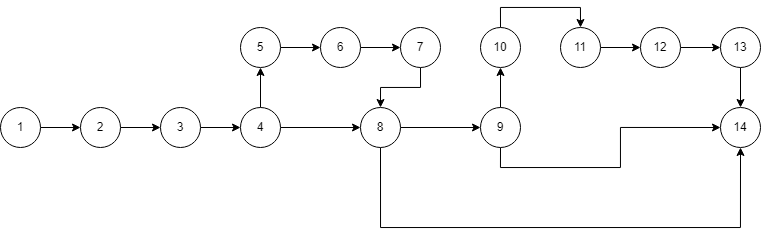

The diagram above was exported from draw.io. Its source (the exported page's mxGraphModel, read from the mxfile embedded in the PNG):
<mxGraphModel dx="1247" dy="725" grid="1" gridSize="10" guides="1" tooltips="1" connect="1" arrows="1" fold="1" page="1" pageScale="1" pageWidth="850" pageHeight="1100" math="0" shadow="0">
  <root>
    <mxCell id="0" />
    <mxCell id="1" parent="0" />
    <mxCell id="rTbkFb1YIsIi1LkYgDgU-36" style="edgeStyle=orthogonalEdgeStyle;rounded=0;orthogonalLoop=1;jettySize=auto;html=1;exitX=1;exitY=0.5;exitDx=0;exitDy=0;entryX=0;entryY=0.5;entryDx=0;entryDy=0;" edge="1" parent="1" source="rTbkFb1YIsIi1LkYgDgU-10" target="rTbkFb1YIsIi1LkYgDgU-11">
      <mxGeometry relative="1" as="geometry" />
    </mxCell>
    <mxCell id="rTbkFb1YIsIi1LkYgDgU-45" style="edgeStyle=orthogonalEdgeStyle;rounded=0;orthogonalLoop=1;jettySize=auto;html=1;exitX=0.5;exitY=0;exitDx=0;exitDy=0;" edge="1" parent="1" source="rTbkFb1YIsIi1LkYgDgU-10" target="rTbkFb1YIsIi1LkYgDgU-13">
      <mxGeometry relative="1" as="geometry" />
    </mxCell>
    <mxCell id="rTbkFb1YIsIi1LkYgDgU-10" value="4" style="ellipse;whiteSpace=wrap;html=1;aspect=fixed;autosize=0;" vertex="1" parent="1">
      <mxGeometry x="280" y="120" width="40" height="40" as="geometry" />
    </mxCell>
    <mxCell id="rTbkFb1YIsIi1LkYgDgU-38" style="edgeStyle=orthogonalEdgeStyle;rounded=0;orthogonalLoop=1;jettySize=auto;html=1;exitX=1;exitY=0.5;exitDx=0;exitDy=0;entryX=0;entryY=0.5;entryDx=0;entryDy=0;" edge="1" parent="1" source="rTbkFb1YIsIi1LkYgDgU-11" target="rTbkFb1YIsIi1LkYgDgU-14">
      <mxGeometry relative="1" as="geometry" />
    </mxCell>
    <mxCell id="rTbkFb1YIsIi1LkYgDgU-39" style="edgeStyle=orthogonalEdgeStyle;rounded=0;orthogonalLoop=1;jettySize=auto;html=1;exitX=0.5;exitY=1;exitDx=0;exitDy=0;entryX=0.5;entryY=1;entryDx=0;entryDy=0;" edge="1" parent="1" source="rTbkFb1YIsIi1LkYgDgU-11" target="rTbkFb1YIsIi1LkYgDgU-16">
      <mxGeometry relative="1" as="geometry">
        <Array as="points">
          <mxPoint x="420" y="240" />
          <mxPoint x="780" y="240" />
        </Array>
      </mxGeometry>
    </mxCell>
    <mxCell id="rTbkFb1YIsIi1LkYgDgU-11" value="8" style="ellipse;whiteSpace=wrap;html=1;aspect=fixed;" vertex="1" parent="1">
      <mxGeometry x="400" y="120" width="40" height="40" as="geometry" />
    </mxCell>
    <mxCell id="rTbkFb1YIsIi1LkYgDgU-28" value="" style="edgeStyle=orthogonalEdgeStyle;rounded=0;orthogonalLoop=1;jettySize=auto;html=1;" edge="1" parent="1" source="rTbkFb1YIsIi1LkYgDgU-12" target="rTbkFb1YIsIi1LkYgDgU-10">
      <mxGeometry relative="1" as="geometry" />
    </mxCell>
    <mxCell id="rTbkFb1YIsIi1LkYgDgU-12" value="3" style="ellipse;whiteSpace=wrap;html=1;aspect=fixed;" vertex="1" parent="1">
      <mxGeometry x="200" y="120" width="40" height="40" as="geometry" />
    </mxCell>
    <mxCell id="rTbkFb1YIsIi1LkYgDgU-33" value="" style="edgeStyle=orthogonalEdgeStyle;rounded=0;orthogonalLoop=1;jettySize=auto;html=1;entryX=0;entryY=0.5;entryDx=0;entryDy=0;" edge="1" parent="1" source="rTbkFb1YIsIi1LkYgDgU-13" target="rTbkFb1YIsIi1LkYgDgU-20">
      <mxGeometry relative="1" as="geometry" />
    </mxCell>
    <mxCell id="rTbkFb1YIsIi1LkYgDgU-13" value="5" style="ellipse;whiteSpace=wrap;html=1;aspect=fixed;" vertex="1" parent="1">
      <mxGeometry x="280" y="40" width="40" height="40" as="geometry" />
    </mxCell>
    <mxCell id="rTbkFb1YIsIi1LkYgDgU-37" value="" style="edgeStyle=orthogonalEdgeStyle;rounded=0;orthogonalLoop=1;jettySize=auto;html=1;" edge="1" parent="1" source="rTbkFb1YIsIi1LkYgDgU-14" target="rTbkFb1YIsIi1LkYgDgU-15">
      <mxGeometry relative="1" as="geometry" />
    </mxCell>
    <mxCell id="rTbkFb1YIsIi1LkYgDgU-44" style="edgeStyle=orthogonalEdgeStyle;rounded=0;orthogonalLoop=1;jettySize=auto;html=1;exitX=0.5;exitY=1;exitDx=0;exitDy=0;entryX=0;entryY=0.5;entryDx=0;entryDy=0;exitPerimeter=0;" edge="1" parent="1" source="rTbkFb1YIsIi1LkYgDgU-14" target="rTbkFb1YIsIi1LkYgDgU-16">
      <mxGeometry relative="1" as="geometry" />
    </mxCell>
    <mxCell id="rTbkFb1YIsIi1LkYgDgU-14" value="9" style="ellipse;whiteSpace=wrap;html=1;aspect=fixed;" vertex="1" parent="1">
      <mxGeometry x="520" y="120" width="40" height="40" as="geometry" />
    </mxCell>
    <mxCell id="rTbkFb1YIsIi1LkYgDgU-40" value="" style="edgeStyle=orthogonalEdgeStyle;rounded=0;orthogonalLoop=1;jettySize=auto;html=1;exitX=0.5;exitY=0;exitDx=0;exitDy=0;entryX=0.5;entryY=0;entryDx=0;entryDy=0;" edge="1" parent="1" source="rTbkFb1YIsIi1LkYgDgU-15" target="rTbkFb1YIsIi1LkYgDgU-19">
      <mxGeometry relative="1" as="geometry" />
    </mxCell>
    <mxCell id="rTbkFb1YIsIi1LkYgDgU-15" value="10" style="ellipse;whiteSpace=wrap;html=1;aspect=fixed;" vertex="1" parent="1">
      <mxGeometry x="520" y="40" width="40" height="40" as="geometry" />
    </mxCell>
    <mxCell id="rTbkFb1YIsIi1LkYgDgU-16" value="14" style="ellipse;whiteSpace=wrap;html=1;aspect=fixed;" vertex="1" parent="1">
      <mxGeometry x="760" y="120" width="40" height="40" as="geometry" />
    </mxCell>
    <mxCell id="rTbkFb1YIsIi1LkYgDgU-43" style="edgeStyle=orthogonalEdgeStyle;rounded=0;orthogonalLoop=1;jettySize=auto;html=1;exitX=0.5;exitY=1;exitDx=0;exitDy=0;entryX=0.5;entryY=0;entryDx=0;entryDy=0;" edge="1" parent="1" source="rTbkFb1YIsIi1LkYgDgU-17" target="rTbkFb1YIsIi1LkYgDgU-16">
      <mxGeometry relative="1" as="geometry" />
    </mxCell>
    <mxCell id="rTbkFb1YIsIi1LkYgDgU-17" value="13" style="ellipse;whiteSpace=wrap;html=1;aspect=fixed;autosize=0;" vertex="1" parent="1">
      <mxGeometry x="760" y="40" width="40" height="40" as="geometry" />
    </mxCell>
    <mxCell id="rTbkFb1YIsIi1LkYgDgU-42" value="" style="edgeStyle=orthogonalEdgeStyle;rounded=0;orthogonalLoop=1;jettySize=auto;html=1;" edge="1" parent="1" source="rTbkFb1YIsIi1LkYgDgU-18" target="rTbkFb1YIsIi1LkYgDgU-17">
      <mxGeometry relative="1" as="geometry" />
    </mxCell>
    <mxCell id="rTbkFb1YIsIi1LkYgDgU-18" value="12" style="ellipse;whiteSpace=wrap;html=1;aspect=fixed;autosize=0;" vertex="1" parent="1">
      <mxGeometry x="680" y="40" width="40" height="40" as="geometry" />
    </mxCell>
    <mxCell id="rTbkFb1YIsIi1LkYgDgU-41" value="" style="edgeStyle=orthogonalEdgeStyle;rounded=0;orthogonalLoop=1;jettySize=auto;html=1;" edge="1" parent="1" source="rTbkFb1YIsIi1LkYgDgU-19" target="rTbkFb1YIsIi1LkYgDgU-18">
      <mxGeometry relative="1" as="geometry" />
    </mxCell>
    <mxCell id="rTbkFb1YIsIi1LkYgDgU-19" value="11" style="ellipse;whiteSpace=wrap;html=1;aspect=fixed;autosize=0;" vertex="1" parent="1">
      <mxGeometry x="600" y="40" width="40" height="40" as="geometry" />
    </mxCell>
    <mxCell id="rTbkFb1YIsIi1LkYgDgU-34" value="" style="edgeStyle=orthogonalEdgeStyle;rounded=0;orthogonalLoop=1;jettySize=auto;html=1;" edge="1" parent="1" source="rTbkFb1YIsIi1LkYgDgU-20" target="rTbkFb1YIsIi1LkYgDgU-21">
      <mxGeometry relative="1" as="geometry" />
    </mxCell>
    <mxCell id="rTbkFb1YIsIi1LkYgDgU-20" value="6" style="ellipse;whiteSpace=wrap;html=1;aspect=fixed;autosize=0;" vertex="1" parent="1">
      <mxGeometry x="360" y="40" width="40" height="40" as="geometry" />
    </mxCell>
    <mxCell id="rTbkFb1YIsIi1LkYgDgU-35" value="" style="edgeStyle=orthogonalEdgeStyle;rounded=0;orthogonalLoop=1;jettySize=auto;html=1;" edge="1" parent="1" source="rTbkFb1YIsIi1LkYgDgU-21" target="rTbkFb1YIsIi1LkYgDgU-11">
      <mxGeometry relative="1" as="geometry" />
    </mxCell>
    <mxCell id="rTbkFb1YIsIi1LkYgDgU-21" value="7" style="ellipse;whiteSpace=wrap;html=1;aspect=fixed;autosize=0;" vertex="1" parent="1">
      <mxGeometry x="440" y="40" width="40" height="40" as="geometry" />
    </mxCell>
    <mxCell id="rTbkFb1YIsIi1LkYgDgU-27" value="" style="edgeStyle=orthogonalEdgeStyle;rounded=0;orthogonalLoop=1;jettySize=auto;html=1;" edge="1" parent="1" source="rTbkFb1YIsIi1LkYgDgU-22" target="rTbkFb1YIsIi1LkYgDgU-12">
      <mxGeometry relative="1" as="geometry" />
    </mxCell>
    <mxCell id="rTbkFb1YIsIi1LkYgDgU-22" value="2" style="ellipse;whiteSpace=wrap;html=1;aspect=fixed;autosize=0;" vertex="1" parent="1">
      <mxGeometry x="120" y="120" width="40" height="40" as="geometry" />
    </mxCell>
    <mxCell id="rTbkFb1YIsIi1LkYgDgU-26" value="" style="edgeStyle=orthogonalEdgeStyle;rounded=0;orthogonalLoop=1;jettySize=auto;html=1;" edge="1" parent="1" source="rTbkFb1YIsIi1LkYgDgU-23" target="rTbkFb1YIsIi1LkYgDgU-22">
      <mxGeometry relative="1" as="geometry" />
    </mxCell>
    <mxCell id="rTbkFb1YIsIi1LkYgDgU-23" value="1&lt;br&gt;" style="ellipse;whiteSpace=wrap;html=1;aspect=fixed;autosize=0;" vertex="1" parent="1">
      <mxGeometry x="40" y="120" width="40" height="40" as="geometry" />
    </mxCell>
  </root>
</mxGraphModel>